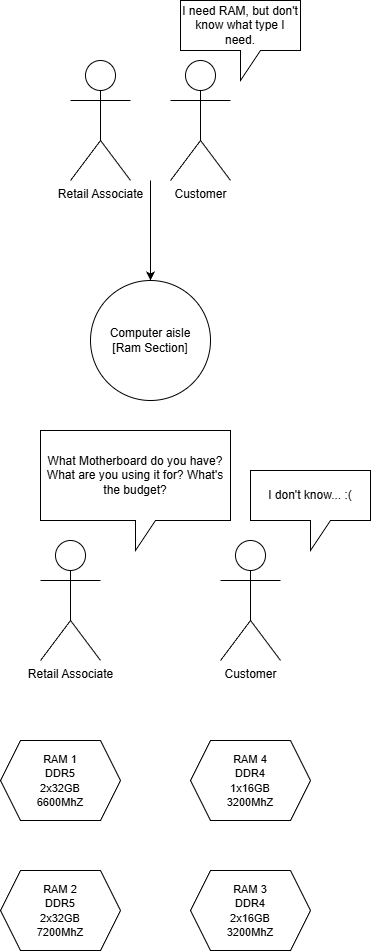

The diagram above was exported from draw.io. Its source (the exported page's mxGraphModel, read from the mxfile embedded in the PNG):
<mxGraphModel dx="2058" dy="1140" grid="1" gridSize="10" guides="1" tooltips="1" connect="1" arrows="1" fold="1" page="1" pageScale="1" pageWidth="850" pageHeight="1100" background="light-dark(#FFFFFF,#2E3B3B)" math="0" shadow="0">
  <root>
    <mxCell id="0" />
    <mxCell id="1" parent="0" />
    <mxCell id="o7PYcerpsZS35JZhO75N-2" parent="1" style="ellipse;whiteSpace=wrap;html=1;aspect=fixed;" value="Computer aisle&lt;div&gt;[Ram Section]&lt;/div&gt;" vertex="1">
      <mxGeometry height="120" width="120" x="380" y="290" as="geometry" />
    </mxCell>
    <mxCell id="o7PYcerpsZS35JZhO75N-3" edge="1" parent="1" style="endArrow=classic;html=1;rounded=0;entryX=0.5;entryY=0;entryDx=0;entryDy=0;" target="o7PYcerpsZS35JZhO75N-2" value="">
      <mxGeometry height="50" relative="1" width="50" as="geometry">
        <mxPoint x="440" y="190" as="sourcePoint" />
        <mxPoint x="490" y="210" as="targetPoint" />
      </mxGeometry>
    </mxCell>
    <mxCell id="o7PYcerpsZS35JZhO75N-4" parent="1" style="shape=umlActor;verticalLabelPosition=bottom;verticalAlign=top;html=1;outlineConnect=0;" value="Customer" vertex="1">
      <mxGeometry height="120" width="60" x="460" y="70" as="geometry" />
    </mxCell>
    <mxCell id="o7PYcerpsZS35JZhO75N-13" parent="1" style="shape=callout;whiteSpace=wrap;html=1;perimeter=calloutPerimeter;" value="I need RAM, but don't know what type I need." vertex="1">
      <mxGeometry height="80" width="120" x="470" y="10" as="geometry" />
    </mxCell>
    <mxCell id="o7PYcerpsZS35JZhO75N-14" parent="1" style="shape=hexagon;perimeter=hexagonPerimeter2;whiteSpace=wrap;html=1;fixedSize=1;" value="&lt;font style=&quot;font-size: 11px;&quot;&gt;&lt;font style=&quot;color: light-dark(rgb(0, 0, 0), rgb(33, 166, 255));&quot;&gt;RAM 1&lt;/font&gt;&lt;span style=&quot;background-color: transparent; color: light-dark(rgb(0, 0, 0), rgb(255, 255, 255));&quot;&gt;&lt;br&gt;DDR5&lt;/span&gt;&lt;/font&gt;&lt;div&gt;&lt;font style=&quot;font-size: 11px;&quot;&gt;2x32GB&lt;/font&gt;&lt;/div&gt;&lt;div&gt;&lt;font style=&quot;font-size: 11px;&quot;&gt;6600MhZ&lt;/font&gt;&lt;/div&gt;" vertex="1">
      <mxGeometry height="80" width="120" x="290" y="750" as="geometry" />
    </mxCell>
    <mxCell id="o7PYcerpsZS35JZhO75N-20" parent="1" style="shape=umlActor;verticalLabelPosition=bottom;verticalAlign=top;html=1;outlineConnect=0;" value="Retail Associate" vertex="1">
      <mxGeometry height="120" width="60" x="360" y="70" as="geometry" />
    </mxCell>
    <mxCell id="o7PYcerpsZS35JZhO75N-23" parent="1" style="shape=hexagon;perimeter=hexagonPerimeter2;whiteSpace=wrap;html=1;fixedSize=1;" value="&lt;font style=&quot;font-size: 11px;&quot;&gt;&lt;font style=&quot;color: light-dark(rgb(0, 0, 0), rgb(33, 166, 255));&quot;&gt;RAM 2&lt;/font&gt;&lt;span style=&quot;background-color: transparent; color: light-dark(rgb(0, 0, 0), rgb(255, 255, 255));&quot;&gt;&lt;br&gt;DDR5&lt;/span&gt;&lt;/font&gt;&lt;div&gt;&lt;font style=&quot;font-size: 11px;&quot;&gt;2x32GB&lt;/font&gt;&lt;/div&gt;&lt;div&gt;&lt;font style=&quot;font-size: 11px;&quot;&gt;7200MhZ&lt;/font&gt;&lt;/div&gt;" vertex="1">
      <mxGeometry height="80" width="120" x="290" y="880" as="geometry" />
    </mxCell>
    <mxCell id="o7PYcerpsZS35JZhO75N-24" parent="1" style="shape=hexagon;perimeter=hexagonPerimeter2;whiteSpace=wrap;html=1;fixedSize=1;" value="&lt;font style=&quot;font-size: 11px;&quot;&gt;&lt;font style=&quot;color: light-dark(rgb(0, 0, 0), rgb(33, 166, 255));&quot;&gt;RAM 3&lt;/font&gt;&lt;span style=&quot;background-color: transparent; color: light-dark(rgb(0, 0, 0), rgb(255, 255, 255));&quot;&gt;&lt;br&gt;DDR4&lt;/span&gt;&lt;/font&gt;&lt;div&gt;&lt;font style=&quot;font-size: 11px;&quot;&gt;2x16GB&lt;/font&gt;&lt;/div&gt;&lt;div&gt;&lt;font style=&quot;font-size: 11px;&quot;&gt;3200MhZ&lt;/font&gt;&lt;/div&gt;" vertex="1">
      <mxGeometry height="80" width="120" x="480" y="880" as="geometry" />
    </mxCell>
    <mxCell id="o7PYcerpsZS35JZhO75N-25" parent="1" style="shape=hexagon;perimeter=hexagonPerimeter2;whiteSpace=wrap;html=1;fixedSize=1;" value="&lt;font style=&quot;font-size: 11px;&quot;&gt;&lt;font style=&quot;color: light-dark(rgb(0, 0, 0), rgb(33, 166, 255));&quot;&gt;RAM 4&lt;/font&gt;&lt;span style=&quot;background-color: transparent; color: light-dark(rgb(0, 0, 0), rgb(255, 255, 255));&quot;&gt;&lt;br&gt;DDR4&lt;/span&gt;&lt;/font&gt;&lt;div&gt;&lt;font style=&quot;font-size: 11px;&quot;&gt;1x16GB&lt;/font&gt;&lt;/div&gt;&lt;div&gt;&lt;font style=&quot;font-size: 11px;&quot;&gt;3200MhZ&lt;/font&gt;&lt;/div&gt;" vertex="1">
      <mxGeometry height="80" width="120" x="480" y="750" as="geometry" />
    </mxCell>
    <mxCell id="o7PYcerpsZS35JZhO75N-26" parent="1" style="shape=callout;whiteSpace=wrap;html=1;perimeter=calloutPerimeter;" value="What Motherboard do you have? What are you using it for? What's the budget?" vertex="1">
      <mxGeometry height="120" width="190" x="330" y="440" as="geometry" />
    </mxCell>
    <mxCell id="o7PYcerpsZS35JZhO75N-27" parent="1" style="shape=umlActor;verticalLabelPosition=bottom;verticalAlign=top;html=1;outlineConnect=0;" value="Retail Associate" vertex="1">
      <mxGeometry height="120" width="60" x="330" y="550" as="geometry" />
    </mxCell>
    <mxCell id="o7PYcerpsZS35JZhO75N-28" parent="1" style="shape=umlActor;verticalLabelPosition=bottom;verticalAlign=top;html=1;outlineConnect=0;" value="Customer" vertex="1">
      <mxGeometry height="120" width="60" x="510" y="550" as="geometry" />
    </mxCell>
    <mxCell id="o7PYcerpsZS35JZhO75N-29" parent="1" style="shape=callout;whiteSpace=wrap;html=1;perimeter=calloutPerimeter;" value="I don't know... :(" vertex="1">
      <mxGeometry height="80" width="120" x="540" y="480" as="geometry" />
    </mxCell>
  </root>
</mxGraphModel>